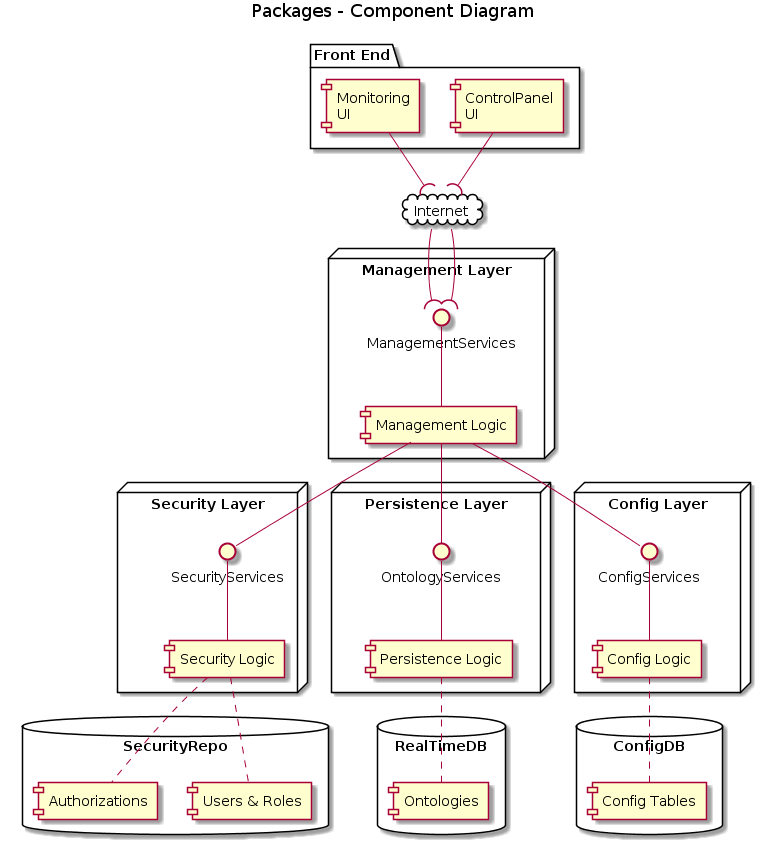

The diagram above was rendered by PlantUML. Its source (embedded in the PNG):
@startuml
title Packages - Component Diagram

package "Front End" {
    component [ControlPanel\nUI] as ControlPanel
    component [Monitoring\nUI] as MonitoringUI
}

cloud Internet {
}
  
node "Management Layer" {
    [Management Logic] as ML
    interface ManagementServices
} 
node "Security Layer" {
    [Security Logic] as SL
    interface SecurityServices
} 
node "Persistence Layer" {
    [Persistence Logic] as PL
    interface OntologyServices
} 
node "Config Layer" {
    [Config Logic] as CL
    interface ConfigServices
} 
database "RealTimeDB\n" {
    [Ontologies]
}
database "ConfigDB\n" {
    [Config Tables]
}
database "SecurityRepo\n" {
    [Users & Roles]
    [Authorizations]
}


[ControlPanel] -down-( Internet
[MonitoringUI] -down-( Internet
Internet -down-( ManagementServices
Internet -down-( ManagementServices

ML -up- ManagementServices
ML -down- SecurityServices
ML -down- OntologyServices
ML -down- ConfigServices

SL -up- SecurityServices
SL .. [Users & Roles]
SL .. [Authorizations]

PL -up- OntologyServices
PL .. [Ontologies]

CL -up- ConfigServices
CL .. [Config Tables]
@enduml